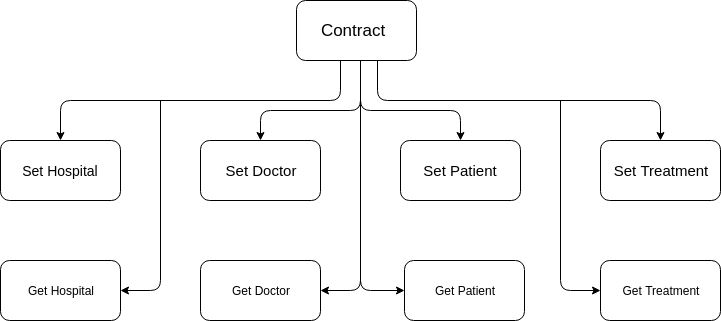

The diagram above was exported from draw.io. Its source (the exported page's mxGraphModel, read from the mxfile embedded in the PNG):
<mxGraphModel dx="1634" dy="712" grid="1" gridSize="10" guides="1" tooltips="1" connect="1" arrows="1" fold="1" page="1" pageScale="1" pageWidth="1169" pageHeight="827" math="0" shadow="0">
  <root>
    <mxCell id="0" />
    <mxCell id="1" parent="0" />
    <mxCell id="7o7bJu-JHjTdeLEW8VNG-1" value="" style="rounded=1;whiteSpace=wrap;html=1;" parent="1" vertex="1">
      <mxGeometry x="416" y="140" width="120" height="60" as="geometry" />
    </mxCell>
    <mxCell id="7o7bJu-JHjTdeLEW8VNG-2" value="&lt;font style=&quot;font-size: 14px&quot;&gt;Set Hospital&lt;/font&gt;" style="rounded=1;whiteSpace=wrap;html=1;" parent="1" vertex="1">
      <mxGeometry x="120" y="280" width="120" height="60" as="geometry" />
    </mxCell>
    <mxCell id="7o7bJu-JHjTdeLEW8VNG-5" value="&lt;font style=&quot;font-size: 17px&quot;&gt;Contract&lt;/font&gt;" style="text;html=1;strokeColor=none;fillColor=none;align=center;verticalAlign=middle;whiteSpace=wrap;rounded=0;" parent="1" vertex="1">
      <mxGeometry x="424" y="160" width="96" height="20" as="geometry" />
    </mxCell>
    <mxCell id="7o7bJu-JHjTdeLEW8VNG-9" value="&lt;font style=&quot;font-size: 15px&quot;&gt;Set Doctor&lt;/font&gt;" style="rounded=1;whiteSpace=wrap;html=1;" parent="1" vertex="1">
      <mxGeometry x="320" y="280" width="120" height="60" as="geometry" />
    </mxCell>
    <mxCell id="7o7bJu-JHjTdeLEW8VNG-12" value="&lt;font style=&quot;font-size: 15px&quot;&gt;Set Patient&lt;/font&gt;" style="rounded=1;whiteSpace=wrap;html=1;" parent="1" vertex="1">
      <mxGeometry x="520" y="280" width="120" height="60" as="geometry" />
    </mxCell>
    <mxCell id="7o7bJu-JHjTdeLEW8VNG-13" value="" style="rounded=1;whiteSpace=wrap;html=1;" parent="1" vertex="1">
      <mxGeometry x="720" y="280" width="120" height="60" as="geometry" />
    </mxCell>
    <mxCell id="7o7bJu-JHjTdeLEW8VNG-17" value="&lt;font style=&quot;font-size: 15px&quot;&gt;Set Treatment&lt;/font&gt;" style="text;html=1;strokeColor=none;fillColor=none;align=center;verticalAlign=middle;whiteSpace=wrap;rounded=0;" parent="1" vertex="1">
      <mxGeometry x="726" y="300" width="108" height="20" as="geometry" />
    </mxCell>
    <mxCell id="7o7bJu-JHjTdeLEW8VNG-20" value="" style="endArrow=classic;html=1;entryX=0.5;entryY=0;entryDx=0;entryDy=0;" parent="1" target="7o7bJu-JHjTdeLEW8VNG-2" edge="1">
      <mxGeometry width="50" height="50" relative="1" as="geometry">
        <mxPoint x="460" y="200" as="sourcePoint" />
        <mxPoint x="170" y="360" as="targetPoint" />
        <Array as="points">
          <mxPoint x="460" y="200" />
          <mxPoint x="460" y="240" />
          <mxPoint x="180" y="240" />
        </Array>
      </mxGeometry>
    </mxCell>
    <mxCell id="7o7bJu-JHjTdeLEW8VNG-21" value="" style="endArrow=classic;html=1;" parent="1" target="7o7bJu-JHjTdeLEW8VNG-9" edge="1">
      <mxGeometry width="50" height="50" relative="1" as="geometry">
        <mxPoint x="480" y="200" as="sourcePoint" />
        <mxPoint x="380" y="277" as="targetPoint" />
        <Array as="points">
          <mxPoint x="480" y="250" />
          <mxPoint x="380" y="250" />
        </Array>
      </mxGeometry>
    </mxCell>
    <mxCell id="7o7bJu-JHjTdeLEW8VNG-23" value="" style="endArrow=classic;html=1;entryX=0.5;entryY=0;entryDx=0;entryDy=0;" parent="1" target="7o7bJu-JHjTdeLEW8VNG-12" edge="1">
      <mxGeometry width="50" height="50" relative="1" as="geometry">
        <mxPoint x="480" y="230" as="sourcePoint" />
        <mxPoint x="170" y="360" as="targetPoint" />
        <Array as="points">
          <mxPoint x="480" y="250" />
          <mxPoint x="580" y="250" />
        </Array>
      </mxGeometry>
    </mxCell>
    <mxCell id="7o7bJu-JHjTdeLEW8VNG-24" value="" style="endArrow=classic;html=1;entryX=0.5;entryY=0;entryDx=0;entryDy=0;" parent="1" target="7o7bJu-JHjTdeLEW8VNG-13" edge="1">
      <mxGeometry width="50" height="50" relative="1" as="geometry">
        <mxPoint x="497" y="200" as="sourcePoint" />
        <mxPoint x="170" y="360" as="targetPoint" />
        <Array as="points">
          <mxPoint x="497" y="240" />
          <mxPoint x="780" y="240" />
        </Array>
      </mxGeometry>
    </mxCell>
    <mxCell id="7o7bJu-JHjTdeLEW8VNG-25" value="Get Hospital" style="rounded=1;whiteSpace=wrap;html=1;" parent="1" vertex="1">
      <mxGeometry x="120" y="400" width="120" height="60" as="geometry" />
    </mxCell>
    <mxCell id="7o7bJu-JHjTdeLEW8VNG-26" value="Get Doctor" style="rounded=1;whiteSpace=wrap;html=1;" parent="1" vertex="1">
      <mxGeometry x="320" y="400" width="120" height="60" as="geometry" />
    </mxCell>
    <mxCell id="7o7bJu-JHjTdeLEW8VNG-27" value="Get Patient" style="rounded=1;whiteSpace=wrap;html=1;" parent="1" vertex="1">
      <mxGeometry x="524" y="400" width="120" height="60" as="geometry" />
    </mxCell>
    <mxCell id="7o7bJu-JHjTdeLEW8VNG-28" value="Get Treatment" style="rounded=1;whiteSpace=wrap;html=1;" parent="1" vertex="1">
      <mxGeometry x="720" y="400" width="120" height="60" as="geometry" />
    </mxCell>
    <mxCell id="7o7bJu-JHjTdeLEW8VNG-30" value="" style="endArrow=classic;html=1;" parent="1" target="7o7bJu-JHjTdeLEW8VNG-25" edge="1">
      <mxGeometry width="50" height="50" relative="1" as="geometry">
        <mxPoint x="280" y="240" as="sourcePoint" />
        <mxPoint x="170" y="480" as="targetPoint" />
        <Array as="points">
          <mxPoint x="280" y="430" />
        </Array>
      </mxGeometry>
    </mxCell>
    <mxCell id="7o7bJu-JHjTdeLEW8VNG-31" value="" style="endArrow=classic;html=1;entryX=0;entryY=0.5;entryDx=0;entryDy=0;" parent="1" target="7o7bJu-JHjTdeLEW8VNG-27" edge="1">
      <mxGeometry width="50" height="50" relative="1" as="geometry">
        <mxPoint x="480" y="370" as="sourcePoint" />
        <mxPoint x="170" y="480" as="targetPoint" />
        <Array as="points">
          <mxPoint x="480" y="430" />
        </Array>
      </mxGeometry>
    </mxCell>
    <mxCell id="7o7bJu-JHjTdeLEW8VNG-32" value="" style="endArrow=classic;html=1;" parent="1" target="7o7bJu-JHjTdeLEW8VNG-26" edge="1">
      <mxGeometry width="50" height="50" relative="1" as="geometry">
        <mxPoint x="480" y="200" as="sourcePoint" />
        <mxPoint x="120" y="505" as="targetPoint" />
        <Array as="points">
          <mxPoint x="480" y="430" />
        </Array>
      </mxGeometry>
    </mxCell>
    <mxCell id="7o7bJu-JHjTdeLEW8VNG-33" value="" style="endArrow=classic;html=1;" parent="1" target="7o7bJu-JHjTdeLEW8VNG-28" edge="1">
      <mxGeometry width="50" height="50" relative="1" as="geometry">
        <mxPoint x="680" y="240" as="sourcePoint" />
        <mxPoint x="640" y="430" as="targetPoint" />
        <Array as="points">
          <mxPoint x="680" y="430" />
        </Array>
      </mxGeometry>
    </mxCell>
  </root>
</mxGraphModel>